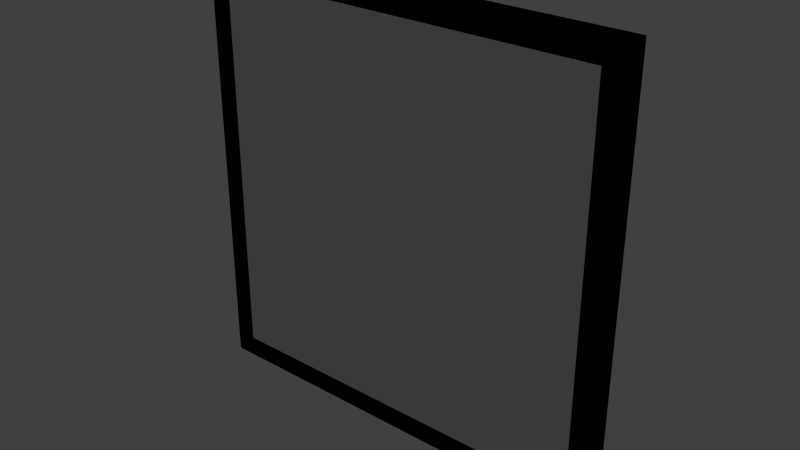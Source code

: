 # Source: v_1x1x1_g.blend  (saved by Blender 2.69.0; exported with 4.5.12 LTS)
import bpy
from mathutils import Matrix  # noqa: F401  (used for matrix-valued properties, if any)

bpy.ops.wm.read_factory_settings(use_empty=True)
scene = bpy.context.scene
scene.name = 'Scene'

# ---- collections
col_collection_1 = bpy.data.collections.new('Collection 1'); scene.collection.children.link(col_collection_1)

# ---- materials (node trees are filled in below, after node groups)
mat_material = bpy.data.materials.new('Material')
mat_material.alpha_threshold = 0.0
mat_material.use_transparent_shadow = False
mat_material.roughness = 0.5
mat_material.line_color = (0.0, 0.0, 0.0, 1.0)
mat_material_001 = bpy.data.materials.new('Material.001')
mat_material_001.alpha_threshold = 0.0
mat_material_001.use_transparent_shadow = False
mat_material_001.roughness = 0.5
mat_material_001.line_color = (0.0, 0.0, 0.0, 1.0)

# ---- material node trees

# ---- world
world_world = bpy.data.worlds.new('World'); scene.world = world_world
world_world.color = (0.05088, 0.05088, 0.05088)
world_world.use_sun_shadow = False
world_world.sun_shadow_jitter_overblur = 0.0
world_world.cycles.sampling_method = 'MANUAL'
world_world.cycles.sample_map_resolution = 256

# ---- lights
light_lamp = bpy.data.lights.new('Lamp', 'POINT')
light_lamp.transmission_factor = 0.0
light_lamp.cutoff_distance = 30.0
light_lamp.energy = 100.0
light_lamp.shadow_buffer_clip_start = 1.001
light_lamp.shadow_soft_size = 0.1
light_lamp.shadow_maximum_resolution = 0.006
light_lamp.use_absolute_resolution = True
light_lamp.cycles.use_multiple_importance_sampling = False

# ---- meshes
me_cube_002 = bpy.data.meshes.new('Cube.002')
me_cube_002.from_pydata([(-1.0, -0.1, -1.0), (-1.0, 0.0, -1.0), (1.0, 0.0, -1.0), (1.0, -0.1, -1.0), (-1.0, -0.1, 1.0), (-1.0, 0.0, 1.0), (1.0, 0.0, 1.0), (1.0, -0.1, 1.0)], [], [(4, 5, 1, 0), (5, 6, 2, 1), (6, 7, 3, 2), (7, 4, 0, 3), (0, 1, 2, 3), (7, 6, 5, 4)])
me_cube_002.use_remesh_preserve_volume = False
me_cube_002.use_remesh_preserve_attributes = False
me_cube_002.use_mirror_vertex_groups = False
me_cube_002.update()
me_cube = bpy.data.meshes.new('Cube')
me_cube.from_pydata([(-1.0, -0.1, -1.0), (0.9, -0.1, 0.9), (-0.9, -0.1, 0.9), (1.0, -0.1, -1.0), (-1.0, -0.1, 1.0), (0.9, -0.1, -0.9), (-0.9, -0.1, -0.9), (1.0, -0.1, 1.0), (-1.0, 0.0, -1.0), (1.0, -4.768e-07, -1.0), (-1.0, 4.768e-07, 1.0), (1.0, -3.576e-07, 1.0), (-0.9, 0.0, -0.9), (0.9, -4.768e-07, -0.9), (-0.9, 3.576e-07, 0.9), (0.9, -1.788e-07, 0.9), (-0.9, -0.009891, 0.3593), (0.9, -0.009892, 0.3593), (-0.9, -0.005862, 0.2949), (0.9, -0.005863, 0.2949), (0.9, -0.005863, 0.1449), (0.9, -0.09102, -0.05623), (-0.9, -0.09102, -0.05623), (-0.9, -0.005862, 0.1449), (0.9, -0.009892, 0.2093), (-0.9, -0.009891, 0.2093), (-0.9, -0.09102, 0.09377), (0.9, -0.09102, 0.09377), (-0.9, -0.009891, 0.05934), (0.9, -0.009892, 0.05934), (-0.9, -0.005862, -0.005071), (0.9, -0.005863, -0.005071), (-0.9, -0.09102, 0.2438), (0.9, -0.09102, 0.2438), (-0.9, -0.009891, 0.5093), (0.9, -0.009892, 0.5093), (-0.9, -0.005862, 0.4449), (0.9, -0.005863, 0.4449), (-0.9, -0.09102, 0.3938), (0.9, -0.09102, 0.3938), (-0.9, -0.009891, 0.5093), (0.9, -0.009892, 0.5093), (-0.9, -0.005862, 0.4449), (0.9, -0.005863, 0.4449), (-0.9, -0.09102, 0.3938), (0.9, -0.09102, 0.3938), (-0.9, -0.009891, 0.6593), (0.9, -0.009892, 0.6593), (-0.9, -0.005862, 0.5949), (0.9, -0.005863, 0.5949), (-0.9, -0.09102, 0.5438), (0.9, -0.09102, 0.5438), (-0.9, -0.009891, 0.8093), (0.9, -0.009892, 0.8093), (-0.9, -0.005862, 0.7449), (0.9, -0.005863, 0.7449), (-0.9, -0.09102, 0.6938), (0.9, -0.09102, 0.6938), (-0.9, -0.009891, 0.9593), (0.9, -0.009892, 0.9593), (-0.9, -0.005862, 0.8949), (0.9, -0.005863, 0.8949), (-0.9, -0.09102, 0.8438), (0.9, -0.09102, 0.8438), (-0.9, -0.009891, -0.5407), (0.9, -0.009892, -0.5407), (-0.9, -0.005862, -0.6051), (0.9, -0.005863, -0.6051), (0.9, -0.005863, -0.7551), (0.9, -0.09102, -0.9562), (-0.9, -0.09102, -0.9562), (-0.9, -0.005862, -0.7551), (0.9, -0.009892, -0.6907), (-0.9, -0.009891, -0.6907), (-0.9, -0.09102, -0.8062), (0.9, -0.09102, -0.8062), (-0.9, -0.009891, -0.8407), (0.9, -0.009892, -0.8407), (-0.9, -0.005862, -0.9051), (0.9, -0.005863, -0.9051), (-0.9, -0.09102, -0.6562), (0.9, -0.09102, -0.6562), (-0.9, -0.009891, -0.3907), (0.9, -0.009892, -0.3907), (-0.9, -0.005862, -0.4551), (0.9, -0.005863, -0.4551), (-0.9, -0.09102, -0.5062), (0.9, -0.09102, -0.5062), (-0.9, -0.009891, -0.2407), (0.9, -0.009892, -0.2407), (-0.9, -0.005862, -0.3051), (0.9, -0.005863, -0.3051), (-0.9, -0.09102, -0.3562), (0.9, -0.09102, -0.3562), (-0.9, -0.009891, -0.09066), (0.9, -0.009892, -0.09066), (-0.9, -0.005862, -0.1551), (0.9, -0.005863, -0.1551), (-0.9, -0.09102, -0.2062), (0.9, -0.09102, -0.2062)], [], [(3, 7, 1, 5), (4, 0, 6, 2), (6, 5, 13, 12), (9, 11, 7, 3), (7, 4, 2, 1), (0, 8, 9, 3), (4, 7, 11, 10), (0, 4, 10, 8), (0, 3, 5, 6), (1, 2, 14, 15), (2, 6, 12, 14), (5, 1, 15, 13), (39, 38, 36, 37), (34, 35, 37, 36), (22, 21, 29, 28), (38, 39, 35, 34), (32, 33, 17, 16), (16, 17, 19, 18), (33, 32, 18, 19), (27, 26, 23, 20), (25, 24, 20, 23), (26, 27, 24, 25), (28, 29, 31, 30), (21, 22, 30, 31), (45, 44, 42, 43), (40, 41, 43, 42), (44, 45, 41, 40), (50, 51, 47, 46), (46, 47, 49, 48), (51, 50, 48, 49), (57, 56, 54, 55), (52, 53, 55, 54), (56, 57, 53, 52), (63, 62, 60, 61), (58, 59, 61, 60), (62, 63, 59, 58), (70, 69, 77, 76), (80, 81, 65, 64), (64, 65, 67, 66), (81, 80, 66, 67), (75, 74, 71, 68), (73, 72, 68, 71), (74, 75, 72, 73), (76, 77, 79, 78), (69, 70, 78, 79), (87, 86, 84, 85), (82, 83, 85, 84), (86, 87, 83, 82), (92, 93, 89, 88), (88, 89, 91, 90), (93, 92, 90, 91), (99, 98, 96, 97), (94, 95, 97, 96), (98, 99, 95, 94)])
me_cube.polygons.foreach_set('material_index', [0, 0, 0, 0, 0, 0, 0, 0, 0, 0, 0, 0, 1, 1, 1, 1, 1, 1, 1, 1, 1, 1, 1, 1, 1, 1, 1, 1, 1, 1, 1, 1, 1, 1, 1, 1, 1, 1, 1, 1, 1, 1, 1, 1, 1, 1, 1, 1, 1, 1, 1, 1, 1, 1])
_uv = me_cube.uv_layers.new(name='UVMap')
_uv.uv.foreach_set('vector', [0.0002025, 0.0002027, 0.7385, 0.0002025, 0.7016, 0.03712, 0.03712, 0.03712, 0.7385, 0.7385, 0.0002026, 0.7385, 0.03712, 0.7016, 0.7016, 0.7016, 0.9256, 0.6647, 0.9256, 0.0002025, 0.9625, 0.0002025, 0.9625, 0.6647, 0.0002026, 0.7389, 0.7385, 0.7389, 0.7385, 0.7759, 0.0002025, 0.7759, 0.7385, 0.0002025, 0.7385, 0.7385, 0.7016, 0.7016, 0.7016, 0.03712, 0.7759, 0.7385, 0.7389, 0.7385, 0.7389, 0.0002025, 0.7759, 0.0002026, 0.8132, 0.0002025, 0.8132, 0.7385, 0.7763, 0.7385, 0.7763, 0.0002027, 0.8136, 0.7385, 0.8136, 0.0002025, 0.8505, 0.0002025, 0.8505, 0.7385, 0.0002026, 0.7385, 0.0002025, 0.0002027, 0.03712, 0.03712, 0.03712, 0.7016, 0.9998, 0.0002025, 0.9998, 0.6647, 0.9629, 0.6647, 0.9629, 0.0002025, 0.9252, 0.0002025, 0.9252, 0.6647, 0.8882, 0.6647, 0.8882, 0.0002025, 0.8878, 0.0002025, 0.8878, 0.6647, 0.8509, 0.6647, 0.8509, 0.0002025, 0.6676, 0.0003865, 0.6676, 0.5042, 0.6398, 0.5042, 0.6398, 0.0003865, 0.6315, 0.5042, 0.6315, 0.0003864, 0.6398, 0.0003865, 0.6398, 0.5042, 0.2421, 0.5042, 0.2421, 0.0003864, 0.2817, 0.0003864, 0.2817, 0.5042, 0.04068, 0.5042, 0.04068, 0.0003864, 0.0802, 0.0003864, 0.0802, 0.5042, 0.3219, 0.0003864, 0.3219, 0.5042, 0.2824, 0.5042, 0.2824, 0.0003864, 0.5946, 0.5042, 0.5946, 0.0003864, 0.6029, 0.0003864, 0.6029, 0.5042, 0.6307, 0.0003864, 0.6307, 0.5042, 0.6029, 0.5042, 0.6029, 0.0003864, 0.5208, 0.5042, 0.5208, 0.0003864, 0.5486, 0.0003864, 0.5486, 0.5042, 0.5569, 0.0003864, 0.5569, 0.5042, 0.5486, 0.5042, 0.5486, 0.0003864, 0.04068, 0.5452, 0.5445, 0.5452, 0.5445, 0.5848, 0.04068, 0.5848, 0.779, 0.5042, 0.779, 0.0003864, 0.7873, 0.0003864, 0.7873, 0.5042, 0.8151, 0.0003864, 0.8151, 0.5042, 0.7873, 0.5042, 0.7873, 0.0003864, 0.9258, 0.0003865, 0.9258, 0.5042, 0.898, 0.5042, 0.898, 0.0003865, 0.8897, 0.5042, 0.8897, 0.0003864, 0.898, 0.0003865, 0.898, 0.5042, 0.4025, 0.0003864, 0.4025, 0.5042, 0.363, 0.5042, 0.363, 0.0003864, 0.3622, 0.0003864, 0.3622, 0.5042, 0.3227, 0.5042, 0.3227, 0.0003865, 0.4839, 0.5042, 0.4839, 0.0003864, 0.4922, 0.0003865, 0.4922, 0.5042, 0.52, 0.0003865, 0.52, 0.5042, 0.4922, 0.5042, 0.4922, 0.0003865, 0.9627, 0.0003865, 0.9627, 0.5042, 0.9349, 0.5042, 0.9349, 0.0003865, 0.9266, 0.5042, 0.9266, 0.0003864, 0.9349, 0.0003865, 0.9349, 0.5042, 0.1205, 0.0003864, 0.1205, 0.5042, 0.08097, 0.5042, 0.08097, 0.0003864, 0.5577, 0.5042, 0.5577, 0.0003864, 0.5855, 0.0003864, 0.5855, 0.5042, 0.5938, 0.0003864, 0.5938, 0.5042, 0.5855, 0.5042, 0.5855, 0.0003864, 0.03991, 0.0003864, 0.03991, 0.5042, 0.0003864, 0.5042, 0.0003865, 0.0003864, 0.4428, 0.0003864, 0.4428, 0.5042, 0.4033, 0.5042, 0.4033, 0.0003864, 0.04068, 0.5049, 0.5445, 0.5049, 0.5445, 0.5445, 0.04068, 0.5445, 0.7783, 0.0003865, 0.7783, 0.5042, 0.7699, 0.5042, 0.7699, 0.0003864, 0.7421, 0.5042, 0.7421, 0.0003865, 0.7699, 0.0003864, 0.7699, 0.5042, 0.7052, 0.5042, 0.7052, 0.0003864, 0.733, 0.0003864, 0.733, 0.5042, 0.7414, 0.0003864, 0.7414, 0.5042, 0.733, 0.5042, 0.733, 0.0003864, 0.4831, 0.0003864, 0.4831, 0.5042, 0.4436, 0.5042, 0.4436, 0.0003864, 0.8159, 0.5042, 0.8159, 0.0003864, 0.8242, 0.0003865, 0.8242, 0.5042, 0.852, 0.0003865, 0.852, 0.5042, 0.8242, 0.5042, 0.8242, 0.0003865, 0.8889, 0.0003865, 0.8889, 0.5042, 0.8611, 0.5042, 0.8611, 0.0003864, 0.8528, 0.5042, 0.8528, 0.0003865, 0.8611, 0.0003864, 0.8611, 0.5042, 0.1608, 0.0003864, 0.1608, 0.5042, 0.1213, 0.5042, 0.1213, 0.0003864, 0.2018, 0.5042, 0.2018, 0.0003864, 0.2414, 0.0003864, 0.2414, 0.5042, 0.7045, 0.0003865, 0.7045, 0.5042, 0.6962, 0.5042, 0.6962, 0.0003864, 0.6683, 0.5042, 0.6683, 0.0003864, 0.6962, 0.0003864, 0.6962, 0.5042, 0.9635, 0.5042, 0.9635, 0.0003864, 0.9913, 0.0003864, 0.9913, 0.5042, 0.9996, 0.0003865, 0.9996, 0.5042, 0.9913, 0.5042, 0.9913, 0.0003864, 0.1616, 0.5042, 0.1616, 0.0003864, 0.2011, 0.0003864, 0.2011, 0.5042])
_uv.active_render = True
_uv = me_cube.uv_layers.new(name='UVMap.001')
_uv.uv.foreach_set('vector', [0.0002025, 0.0002027, 0.7385, 0.0002025, 0.7016, 0.03712, 0.03712, 0.03712, 0.7385, 0.7385, 0.0002026, 0.7385, 0.03712, 0.7016, 0.7016, 0.7016, 0.9256, 0.6647, 0.9256, 0.0002025, 0.9625, 0.0002025, 0.9625, 0.6647, 0.0002026, 0.7389, 0.7385, 0.7389, 0.7385, 0.7759, 0.0002025, 0.7759, 0.7385, 0.0002025, 0.7385, 0.7385, 0.7016, 0.7016, 0.7016, 0.03712, 0.7759, 0.7385, 0.7389, 0.7385, 0.7389, 0.0002025, 0.7759, 0.0002026, 0.8132, 0.0002025, 0.8132, 0.7385, 0.7763, 0.7385, 0.7763, 0.0002027, 0.8136, 0.7385, 0.8136, 0.0002025, 0.8505, 0.0002025, 0.8505, 0.7385, 0.0002026, 0.7385, 0.0002025, 0.0002027, 0.03712, 0.03712, 0.03712, 0.7016, 0.9998, 0.0002025, 0.9998, 0.6647, 0.9629, 0.6647, 0.9629, 0.0002025, 0.9252, 0.0002025, 0.9252, 0.6647, 0.8882, 0.6647, 0.8882, 0.0002025, 0.8878, 0.0002025, 0.8878, 0.6647, 0.8509, 0.6647, 0.8509, 0.0002025, 0.6676, 0.0003865, 0.6676, 0.5042, 0.6398, 0.5042, 0.6398, 0.0003865, 0.6315, 0.5042, 0.6315, 0.0003864, 0.6398, 0.0003865, 0.6398, 0.5042, 0.2421, 0.5042, 0.2421, 0.0003864, 0.2817, 0.0003864, 0.2817, 0.5042, 0.04068, 0.5042, 0.04068, 0.0003864, 0.0802, 0.0003864, 0.0802, 0.5042, 0.3219, 0.0003864, 0.3219, 0.5042, 0.2824, 0.5042, 0.2824, 0.0003864, 0.5946, 0.5042, 0.5946, 0.0003864, 0.6029, 0.0003864, 0.6029, 0.5042, 0.6307, 0.0003864, 0.6307, 0.5042, 0.6029, 0.5042, 0.6029, 0.0003864, 0.5208, 0.5042, 0.5208, 0.0003864, 0.5486, 0.0003864, 0.5486, 0.5042, 0.5569, 0.0003864, 0.5569, 0.5042, 0.5486, 0.5042, 0.5486, 0.0003864, 0.04068, 0.5452, 0.5445, 0.5452, 0.5445, 0.5848, 0.04068, 0.5848, 0.779, 0.5042, 0.779, 0.0003864, 0.7873, 0.0003864, 0.7873, 0.5042, 0.8151, 0.0003864, 0.8151, 0.5042, 0.7873, 0.5042, 0.7873, 0.0003864, 0.9258, 0.0003865, 0.9258, 0.5042, 0.898, 0.5042, 0.898, 0.0003865, 0.8897, 0.5042, 0.8897, 0.0003864, 0.898, 0.0003865, 0.898, 0.5042, 0.4025, 0.0003864, 0.4025, 0.5042, 0.363, 0.5042, 0.363, 0.0003864, 0.3622, 0.0003864, 0.3622, 0.5042, 0.3227, 0.5042, 0.3227, 0.0003865, 0.4839, 0.5042, 0.4839, 0.0003864, 0.4922, 0.0003865, 0.4922, 0.5042, 0.52, 0.0003865, 0.52, 0.5042, 0.4922, 0.5042, 0.4922, 0.0003865, 0.9627, 0.0003865, 0.9627, 0.5042, 0.9349, 0.5042, 0.9349, 0.0003865, 0.9266, 0.5042, 0.9266, 0.0003864, 0.9349, 0.0003865, 0.9349, 0.5042, 0.1205, 0.0003864, 0.1205, 0.5042, 0.08097, 0.5042, 0.08097, 0.0003864, 0.5577, 0.5042, 0.5577, 0.0003864, 0.5855, 0.0003864, 0.5855, 0.5042, 0.5938, 0.0003864, 0.5938, 0.5042, 0.5855, 0.5042, 0.5855, 0.0003864, 0.03991, 0.0003864, 0.03991, 0.5042, 0.0003864, 0.5042, 0.0003865, 0.0003864, 0.4428, 0.0003864, 0.4428, 0.5042, 0.4033, 0.5042, 0.4033, 0.0003864, 0.04068, 0.5049, 0.5445, 0.5049, 0.5445, 0.5445, 0.04068, 0.5445, 0.7783, 0.0003865, 0.7783, 0.5042, 0.7699, 0.5042, 0.7699, 0.0003864, 0.7421, 0.5042, 0.7421, 0.0003865, 0.7699, 0.0003864, 0.7699, 0.5042, 0.7052, 0.5042, 0.7052, 0.0003864, 0.733, 0.0003864, 0.733, 0.5042, 0.7414, 0.0003864, 0.7414, 0.5042, 0.733, 0.5042, 0.733, 0.0003864, 0.4831, 0.0003864, 0.4831, 0.5042, 0.4436, 0.5042, 0.4436, 0.0003864, 0.8159, 0.5042, 0.8159, 0.0003864, 0.8242, 0.0003865, 0.8242, 0.5042, 0.852, 0.0003865, 0.852, 0.5042, 0.8242, 0.5042, 0.8242, 0.0003865, 0.8889, 0.0003865, 0.8889, 0.5042, 0.8611, 0.5042, 0.8611, 0.0003864, 0.8528, 0.5042, 0.8528, 0.0003865, 0.8611, 0.0003864, 0.8611, 0.5042, 0.1608, 0.0003864, 0.1608, 0.5042, 0.1213, 0.5042, 0.1213, 0.0003864, 0.2018, 0.5042, 0.2018, 0.0003864, 0.2414, 0.0003864, 0.2414, 0.5042, 0.7045, 0.0003865, 0.7045, 0.5042, 0.6962, 0.5042, 0.6962, 0.0003864, 0.6683, 0.5042, 0.6683, 0.0003864, 0.6962, 0.0003864, 0.6962, 0.5042, 0.9635, 0.5042, 0.9635, 0.0003864, 0.9913, 0.0003864, 0.9913, 0.5042, 0.9996, 0.0003865, 0.9996, 0.5042, 0.9913, 0.5042, 0.9913, 0.0003864, 0.1616, 0.5042, 0.1616, 0.0003864, 0.2011, 0.0003864, 0.2011, 0.5042])
me_cube.materials.append(mat_material)
me_cube.materials.append(mat_material_001)
me_cube.use_remesh_preserve_volume = False
me_cube.use_remesh_preserve_attributes = False
me_cube.use_mirror_vertex_groups = False
me_cube.update()

# ---- objects
ob_ucx_v_1x1x1_g = bpy.data.objects.new('UCX_v_1x1x1_g', me_cube_002)
ob_v_1x1x1_g = bpy.data.objects.new('v_1x1x1_g', me_cube)
ob_lamp = bpy.data.objects.new('Lamp', light_lamp)

# ---- transforms, parenting, visibility, modifiers, constraints
ob_ucx_v_1x1x1_g.location = (0.0, 0.0, 0.0)
ob_ucx_v_1x1x1_g.hide_viewport = True
ob_ucx_v_1x1x1_g.lineart.crease_threshold = 0.0
ob_v_1x1x1_g.location = (0.0, 0.0, 0.0)
ob_v_1x1x1_g.lock_rotations_4d = False
ob_v_1x1x1_g.empty_display_type = 'ARROWS'
ob_v_1x1x1_g.lineart.crease_threshold = 0.0
ob_lamp.location = (4.076, 1.005, 5.904)
ob_lamp.rotation_euler = (0.6503, 0.05522, 1.866)
ob_lamp.lock_rotations_4d = False
ob_lamp.empty_display_type = 'ARROWS'
ob_lamp.color = (0.0, 0.0, 0.0, 0.0)
ob_lamp.hide_viewport = True
ob_lamp.lineart.crease_threshold = 0.0

# ---- collection membership
col_collection_1.objects.link(ob_ucx_v_1x1x1_g)
col_collection_1.objects.link(ob_v_1x1x1_g)
col_collection_1.objects.link(ob_lamp)

# ---- scene / render settings (as saved in the file)
scene.frame_start = 1; scene.frame_end = 250; scene.frame_set(1)
scene.render.engine = 'BLENDER_EEVEE_NEXT'
scene.render.image_settings.color_mode = 'RGB'
scene.render.image_settings.compression = 90
scene.render.resolution_percentage = 50
scene.render.dither_intensity = 0.0
scene.cycles.use_denoising = False
scene.cycles.samples = 10
scene.cycles.sampling_pattern = 'TABULATED_SOBOL'
scene.cycles.light_sampling_threshold = 0.0
scene.cycles.use_adaptive_sampling = False
scene.cycles.use_light_tree = False
scene.cycles.blur_glossy = 0.0
scene.cycles.volume_bounces = 1
scene.cycles.pixel_filter_type = 'GAUSSIAN'
scene.cycles.sample_clamp_indirect = 0.0
scene.view_settings.view_transform = 'Standard'
bpy.context.view_layer.update()

# ---- added for rendering (the .blend has no active camera): camera
cam_auto = bpy.data.cameras.new('AutoCamera')
cam_auto.lens = 50.0
cam_auto.sensor_width = 36.0
cam_auto.clip_end = 1000.0
ob_auto_camera = bpy.data.objects.new('AutoCamera', cam_auto)
scene.collection.objects.link(ob_auto_camera)
ob_auto_camera.location = (2.61857, -3.19228, 2.09485)
ob_auto_camera.rotation_euler = (1.09748, -7.21219e-08, 0.694738)
scene.camera = ob_auto_camera
bpy.context.view_layer.update()
